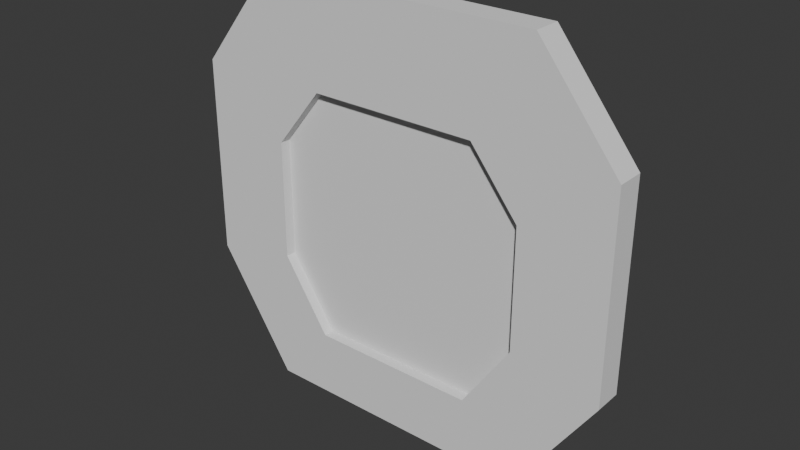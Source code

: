 # Source: door-single.blend  (saved by Blender 4.4.32; exported with 4.5.12 LTS)
import bpy
from mathutils import Matrix  # noqa: F401  (used for matrix-valued properties, if any)

bpy.ops.wm.read_factory_settings(use_empty=True)
scene = bpy.context.scene
scene.name = 'Scene'

# ---- world
world_world = bpy.data.worlds.new('World'); scene.world = world_world
world_world.use_nodes = True; world_world.node_tree.nodes.clear()
_N = world_world.node_tree.nodes; _L = world_world.node_tree.links
n0 = _N.new('ShaderNodeOutputWorld'); n0.name = 'World Output'; n0.location = (300, 300)
n1 = _N.new('ShaderNodeBackground'); n1.name = 'Background'; n1.location = (10, 300)
n1.inputs[0].default_value = (0.05088, 0.05088, 0.05088, 1.0)
_L.new(n1.outputs[0], n0.inputs[0])
n0.is_active_output = True
world_world.color = (0.05088, 0.05088, 0.05088)
world_world.sun_shadow_jitter_overblur = 0.0

# ---- meshes
me_plane_001 = bpy.data.meshes.new('Plane.001')
me_plane_001.from_pydata([(-0.7, -0.06914, -1.075), (0.6985, -0.06914, -1.075), (-0.7, -0.06914, 1.025), (0.7015, -0.06914, 1.025), (1.1, -0.06914, 0.525), (1.1, -0.06914, -0.475), (-1.1, -0.06914, -0.475), (-1.1, -0.06914, 0.525), (-0.7, -7.451e-09, -1.075), (0.6985, -3.725e-09, -1.075), (-0.7, -7.451e-09, 1.025), (0.7015, -3.725e-09, 1.025), (-1.1, -3.725e-09, -0.475), (-1.1, -3.725e-09, 0.525), (1.1, -7.451e-09, -0.475), (1.1, -7.451e-09, 0.525), (1.1, -0.06914, 0.34), (-1.1, -0.06914, 0.34), (0.4209, -0.06914, 0.5162), (-0.42, -0.06914, 0.5162), (1.1, -7.451e-09, 0.34), (-1.1, -3.725e-09, 0.34), (0.4191, -0.06914, -0.7438), (0.4209, 0.01634, 0.5162), (-0.66, 0.01634, -0.3838), (-0.42, 0.01634, -0.7438), (0.4191, 0.01634, -0.7438), (-0.42, -0.06914, -0.7438), (0.66, 0.01634, -0.3838), (-0.66, 0.01634, 0.1052), (-0.42, 0.01634, 0.5162), (-0.66, 0.01634, 0.2162), (0.66, -0.06914, -0.3838), (0.66, 0.01634, 0.1052), (0.66, 0.01634, 0.2162), (-0.66, -0.06914, 0.1052), (-0.66, -0.06914, -0.3838), (-0.66, -0.06914, 0.2162), (0.66, -0.06914, 0.1052), (0.66, -0.06914, 0.2162)], [], [(13, 7, 2, 10), (19, 37, 31, 30), (3, 2, 19, 18), (8, 0, 6, 12), (21, 17, 7, 13), (16, 20, 15, 4), (1, 9, 14, 5), (4, 15, 11, 3), (2, 3, 11, 10), (0, 8, 9, 1), (17, 6, 36, 35), (35, 36, 24, 29), (5, 14, 20, 16), (12, 6, 17, 21), (5, 16, 38, 32), (4, 3, 18, 39), (36, 27, 25, 24), (6, 0, 27, 36), (39, 18, 23, 34), (26, 28, 33, 34, 23, 30, 31, 29, 24, 25), (27, 22, 26, 25), (18, 19, 30, 23), (37, 35, 29, 31), (38, 39, 34, 33), (22, 32, 28, 26), (16, 4, 39, 38), (7, 17, 35, 37), (32, 38, 33, 28), (0, 1, 22, 27), (1, 5, 32, 22), (2, 7, 37, 19)])
_uv = me_plane_001.uv_layers.new(name='UVMap')
_uv.uv.foreach_set('vector', [0.0, 0.5, 0.0, 0.0, 0.0, 0.0, 0.0, 0.5, 0.0, 0.0, 0.0, 0.0, 0.0, 0.0, 0.0, 0.0, 1.0, 0.0, 0.0, 0.0, 0.0, 0.0, 1.0, 0.0, 0.0, 0.5, 0.0, 0.0, 0.0, 0.0, 0.0, 0.5, 0.0, 0.5, 0.0, 0.0, 0.0, 0.0, 0.0, 0.5, 1.0, 0.0, 1.0, 0.5, 1.0, 0.5, 1.0, 0.0, 1.0, 0.0, 1.0, 0.5, 1.0, 0.5, 1.0, 0.0, 1.0, 0.0, 1.0, 0.5, 1.0, 0.5, 1.0, 0.0, 0.0, 0.0, 1.0, 0.0, 1.0, 0.5, 0.0, 0.5, 0.0, 0.0, 0.0, 0.5, 1.0, 0.5, 1.0, 0.0, 0.0, 0.0, 0.0, 0.0, 0.0, 0.0, 0.0, 0.0, 0.0, 0.0, 0.0, 0.0, 0.0, 0.0, 0.0, 0.0, 1.0, 0.0, 1.0, 0.5, 1.0, 0.5, 1.0, 0.0, 0.0, 0.5, 0.0, 0.0, 0.0, 0.0, 0.0, 0.5, 1.0, 0.0, 1.0, 0.0, 1.0, 0.0, 1.0, 0.0, 1.0, 0.0, 1.0, 0.0, 1.0, 0.0, 1.0, 0.0, 0.0, 0.0, 0.0, 0.0, 0.0, 0.0, 0.0, 0.0, 0.0, 0.0, 0.0, 0.0, 0.0, 0.0, 0.0, 0.0, 1.0, 0.0, 1.0, 0.0, 1.0, 0.0, 1.0, 0.0, 1.0, 0.0, 1.0, 0.0, 1.0, 0.0, 1.0, 0.0, 1.0, 0.0, 0.0, 0.0, 0.0, 0.0, 0.0, 0.0, 0.0, 0.0, 0.0, 0.0, 0.0, 0.0, 1.0, 0.0, 1.0, 0.0, 0.0, 0.0, 1.0, 0.0, 0.0, 0.0, 0.0, 0.0, 1.0, 0.0, 0.0, 0.0, 0.0, 0.0, 0.0, 0.0, 0.0, 0.0, 1.0, 0.0, 1.0, 0.0, 1.0, 0.0, 1.0, 0.0, 1.0, 0.0, 1.0, 0.0, 1.0, 0.0, 1.0, 0.0, 1.0, 0.0, 1.0, 0.0, 1.0, 0.0, 1.0, 0.0, 0.0, 0.0, 0.0, 0.0, 0.0, 0.0, 0.0, 0.0, 1.0, 0.0, 1.0, 0.0, 1.0, 0.0, 1.0, 0.0, 0.0, 0.0, 1.0, 0.0, 1.0, 0.0, 0.0, 0.0, 1.0, 0.0, 1.0, 0.0, 1.0, 0.0, 1.0, 0.0, 0.0, 0.0, 0.0, 0.0, 0.0, 0.0, 0.0, 0.0])
me_plane_001.update()

# ---- objects
ob_door = bpy.data.objects.new('Door', me_plane_001)

# ---- transforms, parenting, visibility, modifiers, constraints
ob_door.location = (1.743e-08, 0.0, 1.258)
ob_door.scale = (1.17, 1.17, 1.17)
_m = ob_door.modifiers.new('Mirror', 'MIRROR')
_m.use_axis = (False, True, False)

# ---- collection membership
scene.collection.objects.link(ob_door)

# ---- scene / render settings (as saved in the file)
scene.frame_start = 1; scene.frame_end = 250; scene.frame_set(0)
scene.render.engine = 'BLENDER_EEVEE_NEXT'
bpy.context.view_layer.update()

# ---- added for rendering (the .blend has no active camera and no usable light): camera, sun
cam_auto = bpy.data.cameras.new('AutoCamera')
cam_auto.lens = 50.0
cam_auto.sensor_width = 36.0
cam_auto.clip_end = 1000.0
ob_auto_camera = bpy.data.objects.new('AutoCamera', cam_auto)
scene.collection.objects.link(ob_auto_camera)
ob_auto_camera.location = (3.29519, -3.95422, 3.8649)
ob_auto_camera.rotation_euler = (1.09748, -7.21219e-08, 0.694738)
scene.camera = ob_auto_camera
light_auto_sun = bpy.data.lights.new('AutoSun', 'SUN')
light_auto_sun.energy = 3.0
light_auto_sun.angle = 0.0523599
ob_auto_sun = bpy.data.objects.new('AutoSun', light_auto_sun)
scene.collection.objects.link(ob_auto_sun)
ob_auto_sun.rotation_euler = (0.872665, 0.174533, 0.523599)
bpy.context.view_layer.update()
